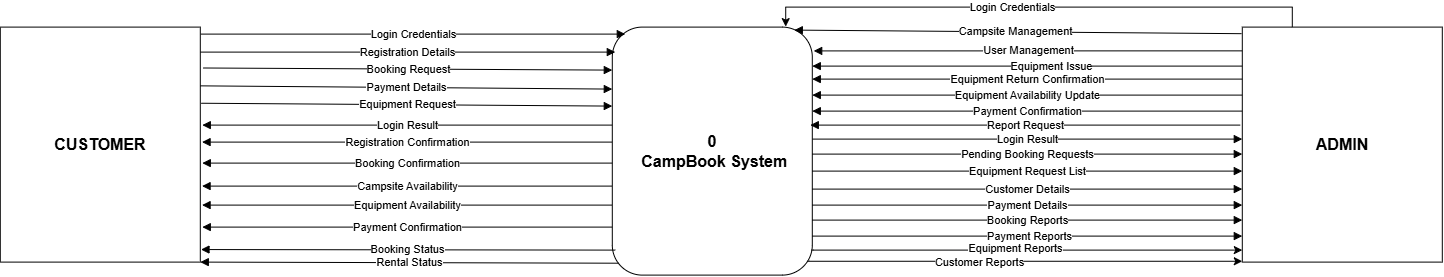

The diagram above was exported from draw.io. Its source (the exported page's mxGraphModel, read from the mxfile embedded in the PNG):
<mxGraphModel dx="763" dy="525" grid="0" gridSize="10" guides="1" tooltips="1" connect="1" arrows="1" fold="1" page="1" pageScale="1" pageWidth="1600" pageHeight="900" math="0" shadow="0">
  <root>
    <mxCell id="0" />
    <mxCell id="1" parent="0" />
    <mxCell id="1hWv4SCKESqw9zeKnWfK-35" parent="1" style="whiteSpace=wrap;html=1;fillColor=#ffffff;strokeColor=#000000;fontColor=#000000;fontStyle=1;fontSize=16;" value="CUSTOMER" vertex="1">
      <mxGeometry height="235" width="200" x="1026" y="182" as="geometry" />
    </mxCell>
    <mxCell id="1hWv4SCKESqw9zeKnWfK-36" parent="1" style="whiteSpace=wrap;html=1;fillColor=#ffffff;strokeColor=#000000;fontColor=#000000;fontStyle=1;fontSize=16;" value="ADMIN" vertex="1">
      <mxGeometry height="235" width="200" x="2268" y="182" as="geometry" />
    </mxCell>
    <mxCell id="1hWv4SCKESqw9zeKnWfK-37" parent="1" style="rounded=1;arcSize=15;whiteSpace=wrap;html=1;fillColor=#ffffff;strokeColor=#000000;fontColor=#000000;fontStyle=1;fontSize=16;" value="&lt;div&gt;0&lt;/div&gt;&amp;nbsp;CampBook System" vertex="1">
      <mxGeometry height="248" width="200" x="1638" y="182" as="geometry" />
    </mxCell>
    <mxCell id="1hWv4SCKESqw9zeKnWfK-38" edge="1" parent="1" style="endArrow=block;html=1;fontColor=#000000;strokeColor=#000000;fontSize=11;labelBackgroundColor=#ffffff;" value="Login Credentials">
      <mxGeometry relative="1" as="geometry">
        <mxPoint x="1226.36" y="189" as="sourcePoint" />
        <mxPoint x="1650.9977099609375" y="188.99781168619822" as="targetPoint" />
      </mxGeometry>
    </mxCell>
    <mxCell id="1hWv4SCKESqw9zeKnWfK-39" edge="1" parent="1" style="endArrow=block;html=1;fontColor=#000000;strokeColor=#000000;fontSize=11;labelBackgroundColor=#ffffff;" value="Registration Details">
      <mxGeometry relative="1" as="geometry">
        <mxPoint x="1226.01" y="207" as="sourcePoint" />
        <mxPoint x="1640.9977099609375" y="206.99781168619825" as="targetPoint" />
      </mxGeometry>
    </mxCell>
    <mxCell id="1hWv4SCKESqw9zeKnWfK-40" edge="1" parent="1" source="1hWv4SCKESqw9zeKnWfK-35" style="endArrow=block;html=1;fontColor=#000000;strokeColor=#000000;fontSize=11;labelBackgroundColor=#ffffff;exitX=1.014;exitY=0.174;exitDx=0;exitDy=0;exitPerimeter=0;" value="Booking Request">
      <mxGeometry relative="1" as="geometry">
        <mxPoint x="1234.15" y="222.11" as="sourcePoint" />
        <mxPoint x="1637.9977099609375" y="224.99781168619825" as="targetPoint" />
      </mxGeometry>
    </mxCell>
    <mxCell id="1hWv4SCKESqw9zeKnWfK-41" edge="1" parent="1" source="1hWv4SCKESqw9zeKnWfK-35" style="endArrow=block;html=1;fontColor=#000000;strokeColor=#000000;fontSize=11;labelBackgroundColor=#ffffff;exitX=1;exitY=0.25;exitDx=0;exitDy=0;" value="Payment Details">
      <mxGeometry relative="1" as="geometry">
        <mxPoint x="1227.9977099609375" y="243.99781168619825" as="sourcePoint" />
        <mxPoint x="1637.9977099609375" y="243.99781168619825" as="targetPoint" />
      </mxGeometry>
    </mxCell>
    <mxCell id="1hWv4SCKESqw9zeKnWfK-42" edge="1" parent="1" source="1hWv4SCKESqw9zeKnWfK-35" style="endArrow=block;html=1;fontColor=#000000;strokeColor=#000000;fontSize=11;labelBackgroundColor=#ffffff;exitX=1.005;exitY=0.324;exitDx=0;exitDy=0;exitPerimeter=0;" value="Equipment Request">
      <mxGeometry relative="1" as="geometry">
        <mxPoint x="1227.9977099609375" y="260.99781168619825" as="sourcePoint" />
        <mxPoint x="1637.9977099609375" y="260.99781168619825" as="targetPoint" />
      </mxGeometry>
    </mxCell>
    <mxCell id="1hWv4SCKESqw9zeKnWfK-43" edge="1" parent="1" style="endArrow=block;html=1;fontColor=#000000;strokeColor=#000000;fontSize=11;labelBackgroundColor=#ffffff;" value="Login Result">
      <mxGeometry relative="1" as="geometry">
        <mxPoint x="1637.9977099609375" y="279.99781168619825" as="sourcePoint" />
        <mxPoint x="1227.9977099609375" y="279.99781168619825" as="targetPoint" />
      </mxGeometry>
    </mxCell>
    <mxCell id="1hWv4SCKESqw9zeKnWfK-44" edge="1" parent="1" style="endArrow=block;html=1;fontColor=#000000;strokeColor=#000000;fontSize=11;labelBackgroundColor=#ffffff;" value="Registration Confirmation">
      <mxGeometry relative="1" as="geometry">
        <mxPoint x="1637.7777099609375" y="296.99781168619825" as="sourcePoint" />
        <mxPoint x="1227.7777099609375" y="296.99781168619825" as="targetPoint" />
      </mxGeometry>
    </mxCell>
    <mxCell id="1hWv4SCKESqw9zeKnWfK-45" edge="1" parent="1" style="endArrow=block;html=1;fontColor=#000000;strokeColor=#000000;fontSize=11;labelBackgroundColor=#ffffff;" value="Booking Confirmation">
      <mxGeometry relative="1" as="geometry">
        <mxPoint x="1637.9977099609375" y="317.99781168619825" as="sourcePoint" />
        <mxPoint x="1227.9977099609375" y="317.99781168619825" as="targetPoint" />
      </mxGeometry>
    </mxCell>
    <mxCell id="1hWv4SCKESqw9zeKnWfK-46" edge="1" parent="1" style="endArrow=block;html=1;fontColor=#000000;strokeColor=#000000;fontSize=11;labelBackgroundColor=#ffffff;" value="Campsite Availability">
      <mxGeometry relative="1" as="geometry">
        <mxPoint x="1637.7777099609375" y="340.99781168619825" as="sourcePoint" />
        <mxPoint x="1227.7777099609375" y="340.99781168619825" as="targetPoint" />
      </mxGeometry>
    </mxCell>
    <mxCell id="1hWv4SCKESqw9zeKnWfK-47" edge="1" parent="1" style="endArrow=block;html=1;fontColor=#000000;strokeColor=#000000;fontSize=11;labelBackgroundColor=#ffffff;" value="Equipment Availability">
      <mxGeometry relative="1" as="geometry">
        <mxPoint x="1637.7777099609375" y="359.99781168619825" as="sourcePoint" />
        <mxPoint x="1227.7777099609375" y="359.99781168619825" as="targetPoint" />
      </mxGeometry>
    </mxCell>
    <mxCell id="1hWv4SCKESqw9zeKnWfK-48" edge="1" parent="1" style="endArrow=block;html=1;fontColor=#000000;strokeColor=#000000;fontSize=11;labelBackgroundColor=#ffffff;" value="Payment Confirmation">
      <mxGeometry relative="1" as="geometry">
        <mxPoint x="1637.9977099609375" y="381.99781168619825" as="sourcePoint" />
        <mxPoint x="1227.9977099609375" y="381.99781168619825" as="targetPoint" />
      </mxGeometry>
    </mxCell>
    <mxCell id="1hWv4SCKESqw9zeKnWfK-49" edge="1" parent="1" style="endArrow=block;html=1;fontColor=#000000;strokeColor=#000000;fontSize=11;labelBackgroundColor=#ffffff;" value="Booking Status">
      <mxGeometry relative="1" as="geometry">
        <mxPoint x="1640.9977099609375" y="404.99781168619825" as="sourcePoint" />
        <mxPoint x="1226.71" y="404.45" as="targetPoint" />
      </mxGeometry>
    </mxCell>
    <mxCell id="1hWv4SCKESqw9zeKnWfK-50" edge="1" parent="1" source="1hWv4SCKESqw9zeKnWfK-37" style="endArrow=block;html=1;fontColor=#000000;strokeColor=#000000;fontSize=11;labelBackgroundColor=#ffffff;exitX=0.03;exitY=0.952;exitDx=0;exitDy=0;exitPerimeter=0;" value="Rental Status">
      <mxGeometry relative="1" as="geometry">
        <mxPoint x="1635.9977099609375" y="416.99781168619825" as="sourcePoint" />
        <mxPoint x="1225.9977099609375" y="416.99781168619825" as="targetPoint" />
      </mxGeometry>
    </mxCell>
    <mxCell id="1hWv4SCKESqw9zeKnWfK-52" edge="1" parent="1" source="1hWv4SCKESqw9zeKnWfK-36" style="endArrow=block;html=1;fontColor=#000000;strokeColor=#000000;fontSize=11;labelBackgroundColor=#ffffff;exitX=-0.004;exitY=0.028;exitDx=0;exitDy=0;exitPerimeter=0;" value="Campsite Management">
      <mxGeometry relative="1" x="0.0103" as="geometry">
        <mxPoint as="offset" />
        <mxPoint x="2249.9977099609373" y="184.99781168619825" as="sourcePoint" />
        <mxPoint x="1819.9977099609375" y="184.99781168619825" as="targetPoint" />
      </mxGeometry>
    </mxCell>
    <mxCell id="1hWv4SCKESqw9zeKnWfK-53" edge="1" parent="1" style="endArrow=block;html=1;fontColor=#000000;strokeColor=#000000;fontSize=11;labelBackgroundColor=#ffffff;entryX=1.007;entryY=0.096;entryDx=0;entryDy=0;entryPerimeter=0;" target="1hWv4SCKESqw9zeKnWfK-37" value="User Management">
      <mxGeometry relative="1" as="geometry">
        <mxPoint x="2268" y="205.76" as="sourcePoint" />
        <mxPoint x="1839.35" y="217.15" as="targetPoint" />
      </mxGeometry>
    </mxCell>
    <mxCell id="1hWv4SCKESqw9zeKnWfK-55" edge="1" parent="1" style="endArrow=block;html=1;fontColor=#000000;strokeColor=#000000;fontSize=11;labelBackgroundColor=#ffffff;" value="Equipment Issue">
      <mxGeometry relative="1" x="-0.1117" as="geometry">
        <mxPoint as="offset" />
        <mxPoint x="2267.9977099609373" y="220.99781168619825" as="sourcePoint" />
        <mxPoint x="1837.9977099609375" y="220.99781168619825" as="targetPoint" />
      </mxGeometry>
    </mxCell>
    <mxCell id="1hWv4SCKESqw9zeKnWfK-56" edge="1" parent="1" style="endArrow=block;html=1;fontColor=#000000;strokeColor=#000000;fontSize=11;labelBackgroundColor=#ffffff;" value="Equipment Return Confirmation">
      <mxGeometry relative="1" as="geometry">
        <mxPoint x="2267.9977099609373" y="233.99781168619825" as="sourcePoint" />
        <mxPoint x="1837.9977099609375" y="233.99781168619825" as="targetPoint" />
      </mxGeometry>
    </mxCell>
    <mxCell id="1hWv4SCKESqw9zeKnWfK-57" edge="1" parent="1" style="endArrow=block;html=1;fontColor=#000000;strokeColor=#000000;fontSize=11;labelBackgroundColor=#ffffff;" value="Equipment Availability Update">
      <mxGeometry relative="1" as="geometry">
        <mxPoint x="2267.9977099609373" y="249.99781168619825" as="sourcePoint" />
        <mxPoint x="1837.9977099609375" y="249.99781168619825" as="targetPoint" />
      </mxGeometry>
    </mxCell>
    <mxCell id="1hWv4SCKESqw9zeKnWfK-58" edge="1" parent="1" style="endArrow=block;html=1;fontColor=#000000;strokeColor=#000000;fontSize=11;labelBackgroundColor=#ffffff;" value="Payment Confirmation">
      <mxGeometry relative="1" as="geometry">
        <mxPoint x="2267.9977099609373" y="265.99781168619825" as="sourcePoint" />
        <mxPoint x="1837.9977099609375" y="265.99781168619825" as="targetPoint" />
      </mxGeometry>
    </mxCell>
    <mxCell id="1hWv4SCKESqw9zeKnWfK-59" edge="1" parent="1" style="endArrow=block;html=1;fontColor=#000000;strokeColor=#000000;fontSize=11;labelBackgroundColor=#ffffff;" value="Report Request">
      <mxGeometry relative="1" as="geometry">
        <mxPoint x="2265.9977099609373" y="279.99781168619825" as="sourcePoint" />
        <mxPoint x="1835.9977099609375" y="279.99781168619825" as="targetPoint" />
      </mxGeometry>
    </mxCell>
    <mxCell id="1hWv4SCKESqw9zeKnWfK-60" edge="1" parent="1" style="endArrow=block;html=1;fontColor=#000000;strokeColor=#000000;fontSize=11;labelBackgroundColor=#ffffff;" value="Login Result">
      <mxGeometry relative="1" as="geometry">
        <mxPoint x="1837.9977099609375" y="293.99781168619825" as="sourcePoint" />
        <mxPoint x="2267.9977099609373" y="293.99781168619825" as="targetPoint" />
      </mxGeometry>
    </mxCell>
    <mxCell id="1hWv4SCKESqw9zeKnWfK-61" edge="1" parent="1" style="endArrow=block;html=1;fontColor=#000000;strokeColor=#000000;fontSize=11;labelBackgroundColor=#ffffff;" value="Pending Booking Requests">
      <mxGeometry relative="1" as="geometry">
        <mxPoint x="1837.9977099609375" y="308.99781168619825" as="sourcePoint" />
        <mxPoint x="2267.9977099609373" y="308.99781168619825" as="targetPoint" />
      </mxGeometry>
    </mxCell>
    <mxCell id="1hWv4SCKESqw9zeKnWfK-62" edge="1" parent="1" style="endArrow=block;html=1;fontColor=#000000;strokeColor=#000000;fontSize=11;labelBackgroundColor=#ffffff;" value="Equipment Request List">
      <mxGeometry relative="1" as="geometry">
        <mxPoint x="1837.9977099609375" y="325.99781168619825" as="sourcePoint" />
        <mxPoint x="2267.9977099609373" y="325.99781168619825" as="targetPoint" />
      </mxGeometry>
    </mxCell>
    <mxCell id="1hWv4SCKESqw9zeKnWfK-63" edge="1" parent="1" style="endArrow=block;html=1;fontColor=#000000;strokeColor=#000000;fontSize=11;labelBackgroundColor=#ffffff;" value="Customer Details">
      <mxGeometry relative="1" as="geometry">
        <mxPoint x="1837.9977099609375" y="343.99781168619825" as="sourcePoint" />
        <mxPoint x="2267.9977099609373" y="343.99781168619825" as="targetPoint" />
      </mxGeometry>
    </mxCell>
    <mxCell id="1hWv4SCKESqw9zeKnWfK-64" edge="1" parent="1" style="endArrow=block;html=1;fontColor=#000000;strokeColor=#000000;fontSize=11;labelBackgroundColor=#ffffff;" value="Payment Details">
      <mxGeometry relative="1" as="geometry">
        <mxPoint x="1837.9977099609375" y="359.99781168619825" as="sourcePoint" />
        <mxPoint x="2267.9977099609373" y="359.99781168619825" as="targetPoint" />
      </mxGeometry>
    </mxCell>
    <mxCell id="1hWv4SCKESqw9zeKnWfK-65" edge="1" parent="1" style="endArrow=block;html=1;fontColor=#000000;strokeColor=#000000;fontSize=11;labelBackgroundColor=#ffffff;" value="Booking Reports">
      <mxGeometry relative="1" as="geometry">
        <mxPoint x="1837.9977099609375" y="374.99781168619825" as="sourcePoint" />
        <mxPoint x="2267.9977099609373" y="374.99781168619825" as="targetPoint" />
      </mxGeometry>
    </mxCell>
    <mxCell id="1hWv4SCKESqw9zeKnWfK-66" edge="1" parent="1" style="endArrow=block;html=1;fontColor=#000000;strokeColor=#000000;fontSize=11;labelBackgroundColor=#ffffff;" value="Payment Reports">
      <mxGeometry relative="1" x="0.0057" as="geometry">
        <mxPoint x="1" as="offset" />
        <mxPoint x="1837.9977099609375" y="390.99781168619825" as="sourcePoint" />
        <mxPoint x="2267.9977099609373" y="390.99781168619825" as="targetPoint" />
      </mxGeometry>
    </mxCell>
    <mxCell id="1hWv4SCKESqw9zeKnWfK-72" edge="1" parent="1" source="1hWv4SCKESqw9zeKnWfK-36" style="edgeStyle=orthogonalEdgeStyle;rounded=0;orthogonalLoop=1;jettySize=auto;html=1;exitX=0.25;exitY=0;exitDx=0;exitDy=0;entryX=0.867;entryY=-0.002;entryDx=0;entryDy=0;entryPerimeter=0;" target="1hWv4SCKESqw9zeKnWfK-37">
      <mxGeometry relative="1" as="geometry" />
    </mxCell>
    <mxCell id="1hWv4SCKESqw9zeKnWfK-73" connectable="0" parent="1hWv4SCKESqw9zeKnWfK-72" style="edgeLabel;html=1;align=center;verticalAlign=middle;resizable=0;points=[];" value="Login Credentials" vertex="1">
      <mxGeometry relative="1" x="0.0981" as="geometry">
        <mxPoint as="offset" />
      </mxGeometry>
    </mxCell>
    <mxCell id="1hWv4SCKESqw9zeKnWfK-74" edge="1" parent="1" style="edgeStyle=orthogonalEdgeStyle;rounded=0;orthogonalLoop=1;jettySize=auto;html=1;">
      <mxGeometry relative="1" as="geometry">
        <Array as="points">
          <mxPoint x="1839.04" y="405" />
        </Array>
        <mxPoint x="1837.1399999999999" y="405.01" as="sourcePoint" />
        <mxPoint x="2268" y="405.01" as="targetPoint" />
      </mxGeometry>
    </mxCell>
    <mxCell id="1hWv4SCKESqw9zeKnWfK-75" connectable="0" parent="1hWv4SCKESqw9zeKnWfK-74" style="edgeLabel;html=1;align=center;verticalAlign=middle;resizable=0;points=[];" value="Equipment Reports" vertex="1">
      <mxGeometry relative="1" x="-0.0579" y="2" as="geometry">
        <mxPoint as="offset" />
      </mxGeometry>
    </mxCell>
    <mxCell id="1hWv4SCKESqw9zeKnWfK-78" edge="1" parent="1" style="edgeStyle=orthogonalEdgeStyle;rounded=0;orthogonalLoop=1;jettySize=auto;html=1;entryX=0;entryY=1;entryDx=0;entryDy=0;">
      <mxGeometry relative="1" as="geometry">
        <Array as="points">
          <mxPoint x="1835" y="416.17" />
        </Array>
        <mxPoint x="1833.18" y="416.17" as="sourcePoint" />
        <mxPoint x="2268" y="416.17000000000013" as="targetPoint" />
      </mxGeometry>
    </mxCell>
    <mxCell id="1hWv4SCKESqw9zeKnWfK-79" connectable="0" parent="1hWv4SCKESqw9zeKnWfK-78" style="edgeLabel;html=1;align=center;verticalAlign=middle;resizable=0;points=[];" value="Customer Reports" vertex="1">
      <mxGeometry relative="1" x="0.3673" y="-2" as="geometry">
        <mxPoint x="-126" y="-1" as="offset" />
      </mxGeometry>
    </mxCell>
  </root>
</mxGraphModel>